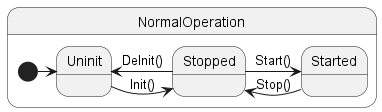

The diagram above was rendered by PlantUML. Its source (embedded in the PNG):
@startuml
state NormalOperation{
state Uninit
state Stopped
state Started

    [*] -> Uninit
    Uninit -> Stopped: Init()
    Stopped -> Started: Start()
    Started -> Stopped: Stop()
    Stopped -> Uninit: DeInit()
}
@enduml